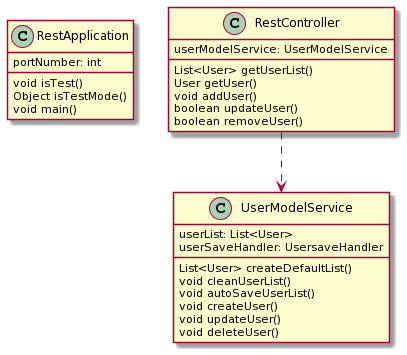

The diagram above was rendered by PlantUML. Its source (embedded in the PNG):
@startuml
Class RestApplication {
    portNumber: int 
    void isTest()
    Object isTestMode()
    void main()
}

Class RestController {
    userModelService: UserModelService
    List<User> getUserList()
    User getUser()
    void addUser()
    boolean updateUser()
    boolean removeUser()
}

Class UserModelService{
    userList: List<User>
    userSaveHandler: UsersaveHandler
    List<User> createDefaultList()
    void cleanUserList()
    void autoSaveUserList()
    void createUser()
    void updateUser()
    void deleteUser()
}

RestController ..> UserModelService
@enduml